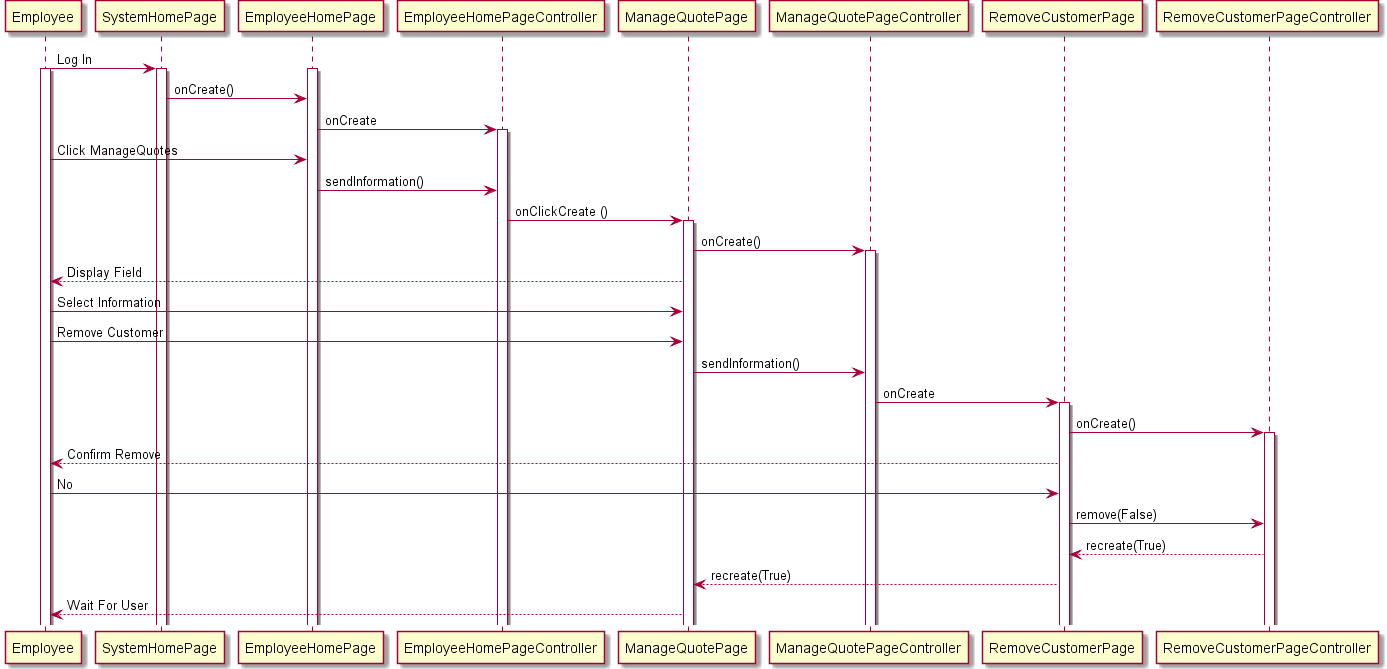

The diagram above was rendered by PlantUML. Its source (embedded in the PNG):
@startuml
Employee -> SystemHomePage : Log In
activate Employee
activate SystemHomePage
activate EmployeeHomePage
SystemHomePage -> EmployeeHomePage  : onCreate()
EmployeeHomePage -> EmployeeHomePageController: onCreate
activate EmployeeHomePageController
Employee -> EmployeeHomePage : Click ManageQuotes
EmployeeHomePage -> EmployeeHomePageController : sendInformation()
EmployeeHomePageController -> ManageQuotePage : onClickCreate ()
activate ManageQuotePage
ManageQuotePage -> ManageQuotePageController : onCreate()
activate ManageQuotePageController
ManageQuotePage --> Employee : Display Field
Employee -> ManageQuotePage : Select Information
Employee -> ManageQuotePage : Remove Customer
ManageQuotePage -> ManageQuotePageController : sendInformation()
ManageQuotePageController -> RemoveCustomerPage : onCreate
activate RemoveCustomerPage
RemoveCustomerPage -> RemoveCustomerPageController : onCreate()
activate RemoveCustomerPageController
RemoveCustomerPage --> Employee : Confirm Remove
Employee -> RemoveCustomerPage : No
RemoveCustomerPage -> RemoveCustomerPageController : remove(False)
RemoveCustomerPageController --> RemoveCustomerPage : recreate(True)
RemoveCustomerPage --> ManageQuotePage : recreate(True)
ManageQuotePage --> Employee : Wait For User

@enduml